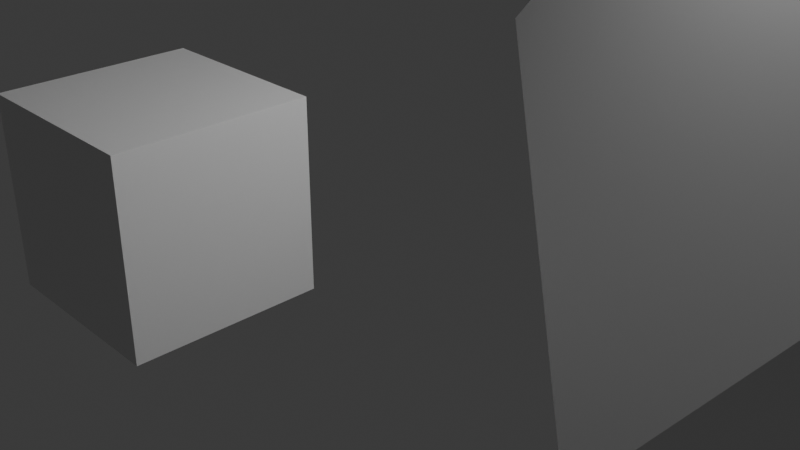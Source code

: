# Source: unschool-testmap.blend  (saved by Blender 4.4.32; exported with 4.5.12 LTS)
import bpy
from mathutils import Matrix  # noqa: F401  (used for matrix-valued properties, if any)

bpy.ops.wm.read_factory_settings(use_empty=True)
scene = bpy.context.scene
scene.name = 'Scene'

# ---- collections
col_collection = bpy.data.collections.new('Collection'); scene.collection.children.link(col_collection)

# ---- materials (node trees are filled in below, after node groups)
mat_material = bpy.data.materials.new('Material')
mat_material.alpha_threshold = 0.0
mat_material.roughness = 0.5
mat_material.line_color = (0.0, 0.0, 0.0, 1.0)
mat_material_001 = bpy.data.materials.new('Material.001')
mat_material_001.alpha_threshold = 0.0
mat_material_001.roughness = 0.5
mat_material_001.line_color = (0.0, 0.0, 0.0, 1.0)

# ---- material node trees
mat_material.use_nodes = True; mat_material.node_tree.nodes.clear()
_N = mat_material.node_tree.nodes; _L = mat_material.node_tree.links
n0 = _N.new('ShaderNodeOutputMaterial'); n0.name = 'Material Output'; n0.location = (300, 300)
n1 = _N.new('ShaderNodeBsdfPrincipled'); n1.name = 'Principled BSDF'; n1.location = (10, 300)
n1.inputs[3].default_value = 1.45
_L.new(n1.outputs[0], n0.inputs[0])
n0.is_active_output = True
mat_material_001.use_nodes = True; mat_material_001.node_tree.nodes.clear()
_N = mat_material_001.node_tree.nodes; _L = mat_material_001.node_tree.links
n0 = _N.new('ShaderNodeOutputMaterial'); n0.name = 'Material Output'; n0.location = (300, 300)
n1 = _N.new('ShaderNodeBsdfPrincipled'); n1.name = 'Principled BSDF'; n1.location = (10, 300)
n1.inputs[3].default_value = 1.45
_L.new(n1.outputs[0], n0.inputs[0])
n0.is_active_output = True

# ---- world
world_world = bpy.data.worlds.new('World'); scene.world = world_world
world_world.use_nodes = True; world_world.node_tree.nodes.clear()
_N = world_world.node_tree.nodes; _L = world_world.node_tree.links
n0 = _N.new('ShaderNodeOutputWorld'); n0.name = 'World Output'; n0.location = (300, 300)
n1 = _N.new('ShaderNodeBackground'); n1.name = 'Background'; n1.location = (10, 300)
n1.inputs[0].default_value = (0.05088, 0.05088, 0.05088, 1.0)
_L.new(n1.outputs[0], n0.inputs[0])
n0.is_active_output = True
world_world.color = (0.05088, 0.05088, 0.05088)
world_world.sun_shadow_jitter_overblur = 0.0

# ---- cameras
cam_camera = bpy.data.cameras.new('Camera')
cam_camera.clip_end = 100.0
cam_camera.ortho_scale = 7.314

# ---- lights
light_light = bpy.data.lights.new('Light', 'POINT')
light_light.energy = 1000.0
light_light.shadow_soft_size = 0.1

# ---- meshes
me_cube = bpy.data.meshes.new('Cube')
me_cube.from_pydata([(1.0, 1.0, 1.0), (1.0, 1.0, -1.0), (1.0, -1.0, 1.0), (1.0, -1.0, -1.0), (-1.0, 1.0, 1.0), (-1.0, 1.0, -1.0), (-1.0, -1.0, 1.0), (-1.0, -1.0, -1.0)], [], [(0, 4, 6, 2), (3, 2, 6, 7), (7, 6, 4, 5), (5, 1, 3, 7), (1, 0, 2, 3), (5, 4, 0, 1)])
_uv = me_cube.uv_layers.new(name='UVMap')
_uv.uv.foreach_set('vector', [0.625, 0.5, 0.875, 0.5, 0.875, 0.75, 0.625, 0.75, 0.375, 0.75, 0.625, 0.75, 0.625, 1.0, 0.375, 1.0, 0.375, 0.0, 0.625, 0.0, 0.625, 0.25, 0.375, 0.25, 0.125, 0.5, 0.375, 0.5, 0.375, 0.75, 0.125, 0.75, 0.375, 0.5, 0.625, 0.5, 0.625, 0.75, 0.375, 0.75, 0.375, 0.25, 0.625, 0.25, 0.625, 0.5, 0.375, 0.5])
me_cube.materials.append(mat_material)
me_cube.use_mirror_vertex_groups = False
me_cube.update()
me_cube_001 = bpy.data.meshes.new('Cube.001')
me_cube_001.from_pydata([(1.0, 1.0, 1.0), (1.0, 1.0, -1.0), (1.0, -1.0, 1.0), (1.0, -1.0, -1.0), (-1.0, 1.0, 1.0), (-1.0, 1.0, -1.0), (-1.0, -1.0, 1.0), (-1.0, -1.0, -1.0)], [], [(0, 4, 6, 2), (3, 2, 6, 7), (7, 6, 4, 5), (5, 1, 3, 7), (1, 0, 2, 3), (5, 4, 0, 1)])
_uv = me_cube_001.uv_layers.new(name='UVMap')
_uv.uv.foreach_set('vector', [0.625, 0.5, 0.875, 0.5, 0.875, 0.75, 0.625, 0.75, 0.375, 0.75, 0.625, 0.75, 0.625, 1.0, 0.375, 1.0, 0.375, 0.0, 0.625, 0.0, 0.625, 0.25, 0.375, 0.25, 0.125, 0.5, 0.375, 0.5, 0.375, 0.75, 0.125, 0.75, 0.375, 0.5, 0.625, 0.5, 0.625, 0.75, 0.375, 0.75, 0.375, 0.25, 0.625, 0.25, 0.625, 0.5, 0.375, 0.5])
me_cube_001.materials.append(mat_material_001)
me_cube_001.use_mirror_vertex_groups = False
me_cube_001.update()

# ---- objects
ob_cube = bpy.data.objects.new('Cube', me_cube)
ob_light = bpy.data.objects.new('Light', light_light)
ob_camera = bpy.data.objects.new('Camera', cam_camera)
ob_cube_001 = bpy.data.objects.new('Cube.001', me_cube_001)

# ---- transforms, parenting, visibility, modifiers, constraints
ob_cube.location = (4.194, 0.933, 2.05)
ob_cube.rotation_euler = (-0.6867, 0.9182, 3.374)
ob_cube.scale = (-2.226, -2.522, 1.531)
ob_cube.lock_rotations_4d = False
ob_cube.empty_display_type = 'ARROWS'
ob_cube.lineart.crease_threshold = 0.0
ob_light.location = (4.076, 1.005, 5.904)
ob_light.rotation_euler = (0.6503, 0.05522, 1.866)
ob_light.lock_rotations_4d = False
ob_light.empty_display_type = 'ARROWS'
ob_light.color = (0.0, 0.0, 0.0, 0.0)
ob_light.lineart.crease_threshold = 0.0
ob_camera.location = (7.359, -6.926, 4.958)
ob_camera.rotation_euler = (1.109, 0.0, 0.8149)
ob_camera.lock_rotations_4d = False
ob_camera.empty_display_type = 'ARROWS'
ob_camera.color = (0.0, 0.0, 0.0, 0.0)
ob_camera.display_type = 'WIRE'
ob_camera.lineart.crease_threshold = 0.0
ob_cube_001.location = (-1.163, -2.003, 0.5116)
ob_cube_001.lock_rotations_4d = False
ob_cube_001.empty_display_type = 'ARROWS'
ob_cube_001.lineart.crease_threshold = 0.0

# ---- collection membership
col_collection.objects.link(ob_cube)
col_collection.objects.link(ob_light)
col_collection.objects.link(ob_camera)
col_collection.objects.link(ob_cube_001)

# ---- scene / render settings (as saved in the file)
scene.camera = ob_camera
scene.frame_start = 1; scene.frame_end = 250; scene.frame_set(1)
scene.render.engine = 'BLENDER_EEVEE_NEXT'
bpy.context.view_layer.update()
